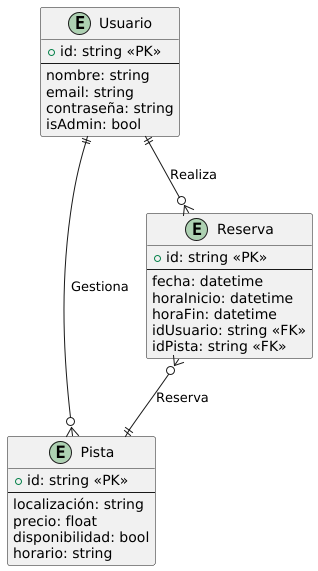

The diagram above was rendered by PlantUML. Its source (embedded in the PNG):
@startuml

entity "Usuario" as Usuario {
    + id: string <<PK>>
    --
    nombre: string
    email: string
    contraseña: string
    isAdmin: bool
}

entity "Pista" as Pista {
    + id: string <<PK>>
    --
    localización: string
    precio: float
    disponibilidad: bool
    horario: string
}

entity "Reserva" as Reserva {
    + id: string <<PK>>
    --
    fecha: datetime
    horaInicio: datetime
    horaFin: datetime
    idUsuario: string <<FK>>
    idPista: string <<FK>>
}

Usuario ||--o{ Reserva : "Realiza"
Reserva }o--|| Pista : "Reserva"
Usuario ||--o{ Pista : "Gestiona"

@enduml